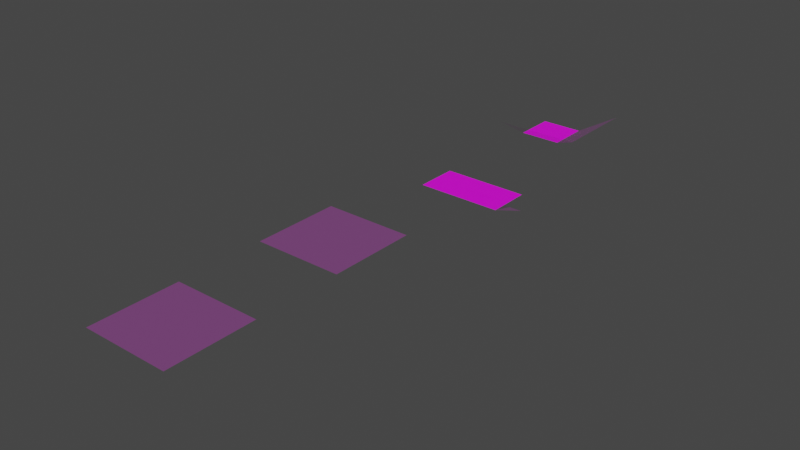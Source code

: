 # Source: terrain-tiles.blend  (saved by Blender 3.1.7; exported with 4.5.12 LTS)
import bpy
from mathutils import Matrix  # noqa: F401  (used for matrix-valued properties, if any)

bpy.ops.wm.read_factory_settings(use_empty=True)
scene = bpy.context.scene
scene.name = 'Scene'

# ---- collections
col_collection = bpy.data.collections.new('Collection'); scene.collection.children.link(col_collection)

# ---- images (referenced by path relative to the original .blend; pixels are not part of the script)
import os
ASSET_DIR = os.environ.get("B2B_ASSET_DIR", "")  # directory of the original .blend (textures are referenced by path, not embedded)
HERE = os.path.dirname(os.path.abspath(__file__))  # packed textures are extracted next to this script under _unpacked/

def load_image(name, relpath, width, height, colorspace="sRGB"):
    """Load a texture the original file referenced (path relative to the .blend, or extracted next to this script)."""
    p = next((c for c in (os.path.join(HERE, relpath), os.path.join(ASSET_DIR, relpath)) if relpath and os.path.exists(c)), "")
    if p:
        img = bpy.data.images.load(p, check_existing=True)
        img.name = name
    else:  # same state as the original file: an image datablock whose file is absent (Cycles renders it pink)
        img = bpy.data.images.new(name, width, height)
        img.source = "FILE"
        img.filepath = "//" + (relpath or name)
    img.colorspace_settings.name = colorspace
    return img
img_aw1sprites_png = load_image('AW1Sprites.png', 'AW1Sprites.png', 1024, 1024, 'sRGB')

# ---- materials (node trees are filled in below, after node groups)
mat_material_002 = bpy.data.materials.new('Material.002')
mat_material_002.use_transparent_shadow = False
mat_material_003 = bpy.data.materials.new('Material.003')
mat_material_003.use_transparent_shadow = False
mat_material_006 = bpy.data.materials.new('Material.006')
mat_material_006.use_transparent_shadow = False

# ---- material node trees
mat_material_002.use_nodes = True; mat_material_002.node_tree.nodes.clear()
_N = mat_material_002.node_tree.nodes; _L = mat_material_002.node_tree.links
n0 = _N.new('ShaderNodeBsdfPrincipled'); n0.name = 'Principled BSDF'; n0.location = (10, 300)
n0.distribution = 'GGX'
n0.subsurface_method = 'RANDOM_WALK_SKIN'
n0.inputs[3].default_value = 1.45
n0.inputs[4].default_value = 0.1509
n0.inputs[27].default_value = (0.0, 0.0, 0.0, 1.0)
n0.inputs[28].default_value = 1.0
n1 = _N.new('ShaderNodeOutputMaterial'); n1.name = 'Material Output'; n1.location = (300, 300)
n2 = _N.new('ShaderNodeTexImage'); n2.name = 'Image Texture'; n2.location = (-280, 280)
n2.image = img_aw1sprites_png
n2.interpolation = 'Closest'
_L.new(n0.outputs[0], n1.inputs[0])
_L.new(n2.outputs[0], n0.inputs[0])
n1.is_active_output = True
mat_material_003.use_nodes = True; mat_material_003.node_tree.nodes.clear()
_N = mat_material_003.node_tree.nodes; _L = mat_material_003.node_tree.links
n0 = _N.new('ShaderNodeBsdfPrincipled'); n0.name = 'Principled BSDF'; n0.location = (10, 300)
n0.distribution = 'GGX'
n0.subsurface_method = 'RANDOM_WALK_SKIN'
n0.inputs[3].default_value = 1.45
n0.inputs[27].default_value = (0.0, 0.0, 0.0, 1.0)
n0.inputs[28].default_value = 1.0
n1 = _N.new('ShaderNodeOutputMaterial'); n1.name = 'Material Output'; n1.location = (300, 300)
n2 = _N.new('ShaderNodeTexImage'); n2.name = 'Image Texture'; n2.location = (-280, 280)
n2.image = img_aw1sprites_png
_L.new(n0.outputs[0], n1.inputs[0])
_L.new(n2.outputs[0], n0.inputs[0])
n1.is_active_output = True
mat_material_006.use_nodes = True; mat_material_006.node_tree.nodes.clear()
_N = mat_material_006.node_tree.nodes; _L = mat_material_006.node_tree.links
n0 = _N.new('ShaderNodeBsdfPrincipled'); n0.name = 'Principled BSDF'; n0.location = (10, 300)
n0.distribution = 'GGX'
n0.subsurface_method = 'RANDOM_WALK_SKIN'
n0.inputs[3].default_value = 1.45
n0.inputs[27].default_value = (0.0, 0.0, 0.0, 1.0)
n0.inputs[28].default_value = 1.0
n1 = _N.new('ShaderNodeOutputMaterial'); n1.name = 'Material Output'; n1.location = (300, 300)
n2 = _N.new('ShaderNodeTexImage'); n2.name = 'Image Texture'; n2.location = (-280, 280)
n2.image = img_aw1sprites_png
_L.new(n0.outputs[0], n1.inputs[0])
_L.new(n2.outputs[0], n0.inputs[0])
n1.is_active_output = True

# ---- world
world_world = bpy.data.worlds.new('World'); scene.world = world_world
world_world.use_nodes = True; world_world.node_tree.nodes.clear()
_N = world_world.node_tree.nodes; _L = world_world.node_tree.links
n0 = _N.new('ShaderNodeOutputWorld'); n0.name = 'World Output'; n0.location = (300, 300)
n1 = _N.new('ShaderNodeBackground'); n1.name = 'Background'; n1.location = (10, 300)
n1.inputs[0].default_value = (0.05088, 0.05088, 0.05088, 1.0)
_L.new(n1.outputs[0], n0.inputs[0])
n0.is_active_output = True
world_world.color = (0.05088, 0.05088, 0.05088)
world_world.use_sun_shadow = False
world_world.sun_shadow_jitter_overblur = 0.0

# ---- meshes
me_plane = bpy.data.meshes.new('Plane')
me_plane.from_pydata([(-0.5, -0.5, 0.0), (0.5, -0.5, 0.0), (-0.5, 0.5, 0.0), (0.5, 0.5, 0.0)], [], [(0, 1, 3, 2)])
_uv = me_plane.uv_layers.new(name='UVMap')
_uv.uv.foreach_set('vector', [0.1786, 0.09232, 0.1918, 0.09232, 0.1918, 0.1015, 0.1786, 0.1015])
me_plane.materials.append(mat_material_002)
me_plane.use_remesh_fix_poles = True
me_plane.use_remesh_preserve_attributes = False
me_plane.update()
me_plane_001 = bpy.data.meshes.new('Plane.001')
me_plane_001.from_pydata([(-0.5, 1.5, 0.0), (0.5, 1.5, 0.0), (-0.5, 2.5, -0.5), (0.5, 2.5, -0.5), (0.5, 2.0, -0.3), (-0.5, 2.0, -0.3), (0.5, 2.5, -0.3), (-0.5, 2.5, -0.3)], [], [(0, 1, 4, 5), (4, 5, 7, 6), (5, 4, 3, 2)])
me_plane_001.polygons.foreach_set('material_index', [0, 1, 0])
_uv = me_plane_001.uv_layers.new(name='UVMap')
_uv.uv.foreach_set('vector', [0.2798, 0.08257, 0.293, 0.08257, 0.293, 0.08716, 0.2798, 0.08716, 0.293, 0.09748, 0.2798, 0.09748, 0.2798, 0.09232, 0.293, 0.09232, 0.2798, 0.08716, 0.293, 0.08716, 0.293, 0.09174, 0.2798, 0.09174])
me_plane_001.materials.append(mat_material_002)
me_plane_001.materials.append(mat_material_003)
me_plane_001.use_remesh_fix_poles = True
me_plane_001.use_remesh_preserve_attributes = False
me_plane_001.update()
me_plane_002 = bpy.data.meshes.new('Plane.002')
me_plane_002.from_pydata([(-0.5, -2.5, 0.0), (0.5, -2.5, 0.0), (-0.5, -1.5, 0.0), (0.5, -1.5, 0.0)], [], [(0, 1, 3, 2)])
_uv = me_plane_002.uv_layers.new(name='UVMap')
_uv.uv.foreach_set('vector', [0.4947, 0.1015, 0.5078, 0.1015, 0.5078, 0.1107, 0.4947, 0.1107])
me_plane_002.materials.append(mat_material_002)
me_plane_002.use_remesh_fix_poles = True
me_plane_002.use_remesh_preserve_attributes = False
me_plane_002.update()
me_plane_004 = bpy.data.meshes.new('Plane.004')
me_plane_004.from_pydata([(-0.5, 3.5, 0.0), (0.5, 3.5, 0.0), (-0.5, 4.5, -0.5), (0.5, 4.5, 0.0), (0.5, 4.0, 0.0), (-0.5, 4.0, -0.3), (0.0, 4.5, -0.3), (0.0, 4.0, -0.3), (-0.5, 4.5, -0.3), (0.0, 4.5, -0.3)], [], [(0, 1, 4, 7, 5), (5, 7, 2), (6, 7, 4, 3), (2, 7, 6), (7, 5, 8, 9)])
me_plane_004.polygons.foreach_set('material_index', [0, 0, 0, 0, 1])
_uv = me_plane_004.uv_layers.new(name='UVMap')
_uv.uv.foreach_set('vector', [0.2938, 0.08257, 0.307, 0.08257, 0.307, 0.08716, 0.3004, 0.08716, 0.2938, 0.08716, 0.2938, 0.08716, 0.3004, 0.08716, 0.2938, 0.09174, 0.3004, 0.09174, 0.3004, 0.08716, 0.307, 0.08716, 0.307, 0.09174, 0.2938, 0.09174, 0.3004, 0.08716, 0.3004, 0.09174, 0.2889, 0.1015, 0.2823, 0.1015, 0.2823, 0.09748, 0.2889, 0.09748])
me_plane_004.materials.append(mat_material_002)
me_plane_004.materials.append(mat_material_006)
me_plane_004.use_remesh_fix_poles = True
me_plane_004.use_remesh_preserve_attributes = False
me_plane_004.update()

# ---- objects
ob_plane = bpy.data.objects.new('Plane', me_plane)
ob_coast_1 = bpy.data.objects.new('coast-1', me_plane_001)
ob_road = bpy.data.objects.new('road', me_plane_002)
ob_coast_2 = bpy.data.objects.new('coast-2', me_plane_004)

# ---- transforms, parenting, visibility, modifiers, constraints
ob_plane.location = (0.0, 0.0, 0.0)
ob_coast_1.location = (0.0, 0.0, 0.0)
ob_road.location = (0.0, 0.0, 0.0)
ob_coast_2.location = (0.0, 0.0, 0.0)

# ---- collection membership
col_collection.objects.link(ob_plane)
col_collection.objects.link(ob_coast_1)
col_collection.objects.link(ob_road)
col_collection.objects.link(ob_coast_2)

# ---- scene / render settings (as saved in the file)
scene.frame_start = 1; scene.frame_end = 250; scene.frame_set(1)
scene.render.engine = 'BLENDER_EEVEE_NEXT'
scene.cycles.sampling_pattern = 'TABULATED_SOBOL'
scene.cycles.use_light_tree = False
scene.view_settings.view_transform = 'Filmic'
bpy.context.view_layer.update()

# ---- added for rendering (the .blend has no active camera and no usable light): camera, sun
cam_auto = bpy.data.cameras.new('AutoCamera')
cam_auto.lens = 50.0
cam_auto.sensor_width = 36.0
cam_auto.clip_end = 1000.0
ob_auto_camera = bpy.data.objects.new('AutoCamera', cam_auto)
scene.collection.objects.link(ob_auto_camera)
ob_auto_camera.location = (6.55866, -6.87039, 4.99693)
ob_auto_camera.rotation_euler = (1.09748, -7.21219e-08, 0.694738)
scene.camera = ob_auto_camera
light_auto_sun = bpy.data.lights.new('AutoSun', 'SUN')
light_auto_sun.energy = 3.0
light_auto_sun.angle = 0.0523599
ob_auto_sun = bpy.data.objects.new('AutoSun', light_auto_sun)
scene.collection.objects.link(ob_auto_sun)
ob_auto_sun.rotation_euler = (0.872665, 0.174533, 0.523599)
bpy.context.view_layer.update()
